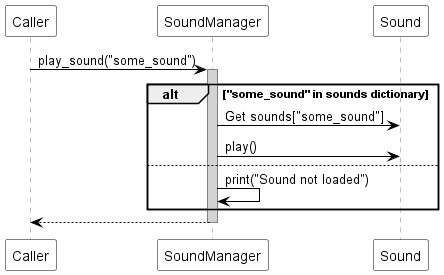

The diagram above was rendered by PlantUML. Its source (embedded in the PNG):
@startuml
skinparam sequence {
  ParticipantBackgroundColor white
  ParticipantBorderColor black
  ArrowColor black
  LifeLineBorderColor gray
  LifeLineBackgroundColor lightgray
}

participant "Caller" as Caller
participant "SoundManager" as SM
participant "Sound" as Sound

Caller -> SM : play_sound("some_sound")
activate SM

alt "some_sound" in sounds dictionary
    SM -> Sound : Get sounds["some_sound"]
    SM -> Sound : play()
else
    SM -> SM : print("Sound not loaded")
end

SM --> Caller
deactivate SM
@enduml